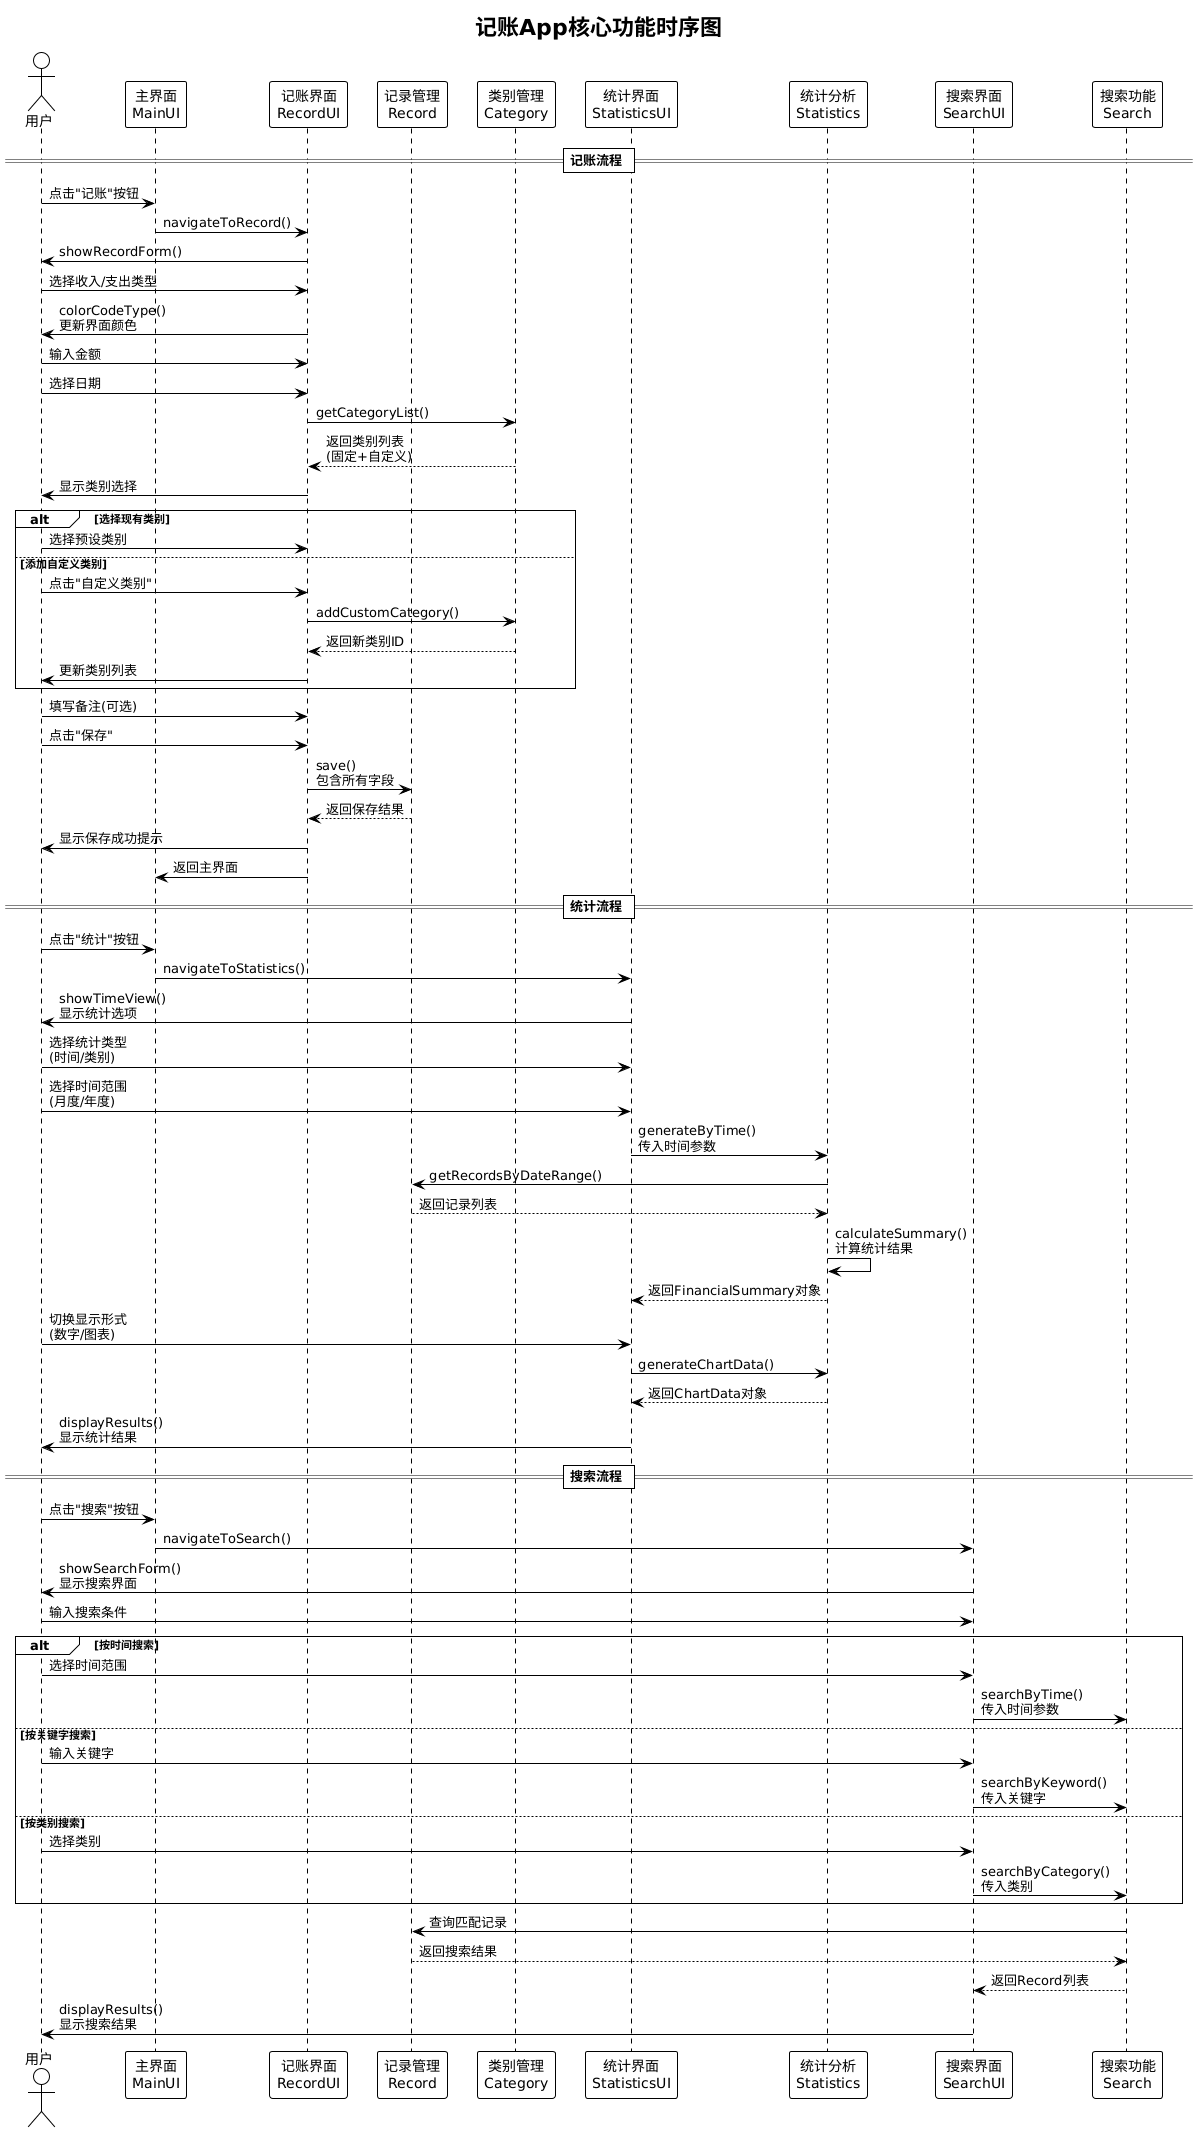

The diagram above was rendered by PlantUML. Its source (embedded in the PNG):
@startuml
!theme plain

title 记账App核心功能时序图

actor 用户 as User
participant "主界面\nMainUI" as MainUI
participant "记账界面\nRecordUI" as RecordUI
participant "记录管理\nRecord" as Record
participant "类别管理\nCategory" as Category
participant "统计界面\nStatisticsUI" as StatsUI
participant "统计分析\nStatistics" as Statistics
participant "搜索界面\nSearchUI" as SearchUI
participant "搜索功能\nSearch" as Search

== 记账流程 ==

User -> MainUI: 点击"记账"按钮
MainUI -> RecordUI: navigateToRecord()
RecordUI -> User: showRecordForm()

User -> RecordUI: 选择收入/支出类型
RecordUI -> User: colorCodeType()\n更新界面颜色

User -> RecordUI: 输入金额
User -> RecordUI: 选择日期

RecordUI -> Category: getCategoryList()
Category --> RecordUI: 返回类别列表\n(固定+自定义)
RecordUI -> User: 显示类别选择

alt 选择现有类别
    User -> RecordUI: 选择预设类别
else 添加自定义类别
    User -> RecordUI: 点击"自定义类别"
    RecordUI -> Category: addCustomCategory()
    Category --> RecordUI: 返回新类别ID
    RecordUI -> User: 更新类别列表
end

User -> RecordUI: 填写备注(可选)
User -> RecordUI: 点击"保存"

RecordUI -> Record: save()\n包含所有字段
Record --> RecordUI: 返回保存结果
RecordUI -> User: 显示保存成功提示
RecordUI -> MainUI: 返回主界面

== 统计流程 ==

User -> MainUI: 点击"统计"按钮
MainUI -> StatsUI: navigateToStatistics()
StatsUI -> User: showTimeView()\n显示统计选项

User -> StatsUI: 选择统计类型\n(时间/类别)
User -> StatsUI: 选择时间范围\n(月度/年度)

StatsUI -> Statistics: generateByTime()\n传入时间参数
Statistics -> Record: getRecordsByDateRange()
Record --> Statistics: 返回记录列表
Statistics -> Statistics: calculateSummary()\n计算统计结果
Statistics --> StatsUI: 返回FinancialSummary对象

User -> StatsUI: 切换显示形式\n(数字/图表)
StatsUI -> Statistics: generateChartData()
Statistics --> StatsUI: 返回ChartData对象
StatsUI -> User: displayResults()\n显示统计结果

== 搜索流程 ==

User -> MainUI: 点击"搜索"按钮
MainUI -> SearchUI: navigateToSearch()
SearchUI -> User: showSearchForm()\n显示搜索界面

User -> SearchUI: 输入搜索条件
alt 按时间搜索
    User -> SearchUI: 选择时间范围
    SearchUI -> Search: searchByTime()\n传入时间参数
else 按关键字搜索
    User -> SearchUI: 输入关键字
    SearchUI -> Search: searchByKeyword()\n传入关键字
else 按类别搜索
    User -> SearchUI: 选择类别
    SearchUI -> Search: searchByCategory()\n传入类别
end

Search -> Record: 查询匹配记录
Record --> Search: 返回搜索结果
Search --> SearchUI: 返回Record列表
SearchUI -> User: displayResults()\n显示搜索结果
@enduml